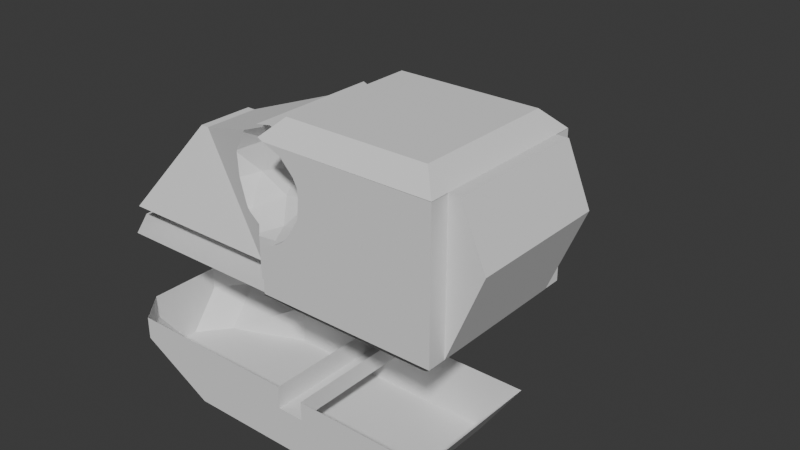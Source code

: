 # Source: CatDeity.blend  (saved by Blender 5.0.119; exported with 4.5.12 LTS)
import bpy
from mathutils import Matrix  # noqa: F401  (used for matrix-valued properties, if any)

bpy.ops.wm.read_factory_settings(use_empty=True)
scene = bpy.context.scene
scene.name = 'Scene'

# ---- collections
col_collection = bpy.data.collections.new('Collection'); scene.collection.children.link(col_collection)

# ---- world
world_world = bpy.data.worlds.new('World'); scene.world = world_world
world_world.use_nodes = True; world_world.node_tree.nodes.clear()
_N = world_world.node_tree.nodes; _L = world_world.node_tree.links
n0 = _N.new('ShaderNodeOutputWorld'); n0.name = 'World Output'; n0.location = (200, 100)
n1 = _N.new('ShaderNodeBackground'); n1.name = 'Background'; n1.location = (-200, 100)
n1.inputs[0].default_value = (0.05088, 0.05088, 0.05088, 1.0)
_L.new(n1.outputs[0], n0.inputs[0])
n0.is_active_output = True
world_world.color = (0.05088, 0.05088, 0.05088)
world_world.sun_shadow_jitter_overblur = 0.0

# ---- meshes
me_cube_002 = bpy.data.meshes.new('Cube.002')
me_cube_002.from_pydata([(-3.265, -0.6867, -0.6947), (-2.441, -0.6867, -0.6947), (-1.247, -0.8, -0.808), (-1.36, -0.6867, -0.6947), (-1.288, -0.7587, -0.3335), (-1.247, -0.8, -0.3377), (-1.36, -0.6867, -0.2945), (-1.133, -0.5785, -0.2814), (-1.542, -0.6259, -0.245), (-1.588, -0.6108, -0.2224), (-1.623, -0.5992, -0.1792), (-1.571, -0.5785, -0.2219), (-1.292, -0.3673, -0.07843), (-2.536, -0.3264, 0.3264), (-2.441, -0.3264, 0.3264), (-1.743, -0.559, 0.054), (-1.769, -0.5505, 0.3086), (-1.763, -0.5524, 0.3345), (-1.596, -0.6081, 0.5851), (-1.55, -0.6234, 0.6234), (-1.36, -0.5708, 0.6867), (-1.306, -0.6001, 0.7411), (-1.247, -0.7489, 0.8), (-1.13, -0.6907, 0.8), (-1.267, -0.6611, 0.7803), (-1.227, -0.5785, 0.7675), (-1.6, -0.3924, 0.1022), (-1.18, -0.2774, 0.2431), (-1.468, -0.3924, 0.4801), (-3.265, 0.6867, -0.6947), (-2.441, 0.6867, -0.6947), (-1.286, 0.3544, -0.07843), (-1.36, 0.6867, -0.6947), (-1.247, 0.8, -0.808), (-1.493, 0.6867, -0.2809), (-1.127, 0.5655, -0.2814), (-1.36, 0.6867, -0.2989), (-1.565, 0.5655, -0.2219), (-1.63, 0.6867, -0.2238), (-1.291, 0.756, -0.3365), (-1.247, 0.8, -0.3409), (-2.536, 0.3264, 0.3264), (-2.441, 0.3264, 0.3264), (-1.594, 0.3795, 0.1022), (-1.174, 0.2645, 0.2431), (-1.462, 0.3795, 0.4801), (-1.849, 0.6867, 0.007136), (-1.853, 0.6805, 0.01513), (-1.853, 0.6867, 0.01513), (-1.854, 0.6867, 0.02585), (-1.85, 0.6867, 0.06049), (-1.776, 0.55, 0.3249), (-1.798, 0.6158, 0.3279), (-1.717, 0.607, 0.4566), (-1.6, 0.6116, 0.5931), (-1.565, 0.6186, 0.6186), (-1.36, 0.562, 0.6867), (-1.309, 0.5896, 0.738), (-1.221, 0.5655, 0.7675), (-1.265, 0.6577, 0.7817), (-1.124, 0.6778, 0.8), (-1.247, 0.739, 0.8), (-1.0, -1.0, -0.808), (-1.0, -1.0, -0.7975), (-1.0, -0.8, -0.808), (-1.0, -0.8, -0.7975), (-0.7975, -0.7975, -1.0), (-1.0, -1.0, -0.289), (-1.0, -0.9037, -0.324), (-1.0, -0.8795, -0.3289), (-0.9884, -0.8795, -0.3277), (-1.0, -0.8553, -0.324), (-1.027, -0.8, -0.3155), (-1.0, -0.8, -0.3039), (-0.8102, -1.0, -0.2065), (-0.7133, -1.0, -0.1405), (-0.6283, -1.0, -0.03927), (-0.7133, -0.6934, -0.1405), (1.0, -1.0, -0.8), (1.0, -1.0, -0.7975), (0.7975, -0.7975, -1.0), (1.0, -0.7867, -0.8), (1.0, -0.7867, -0.7975), (-0.5122, -1.0, 0.1523), (-0.4908, -1.0, 0.3568), (-0.501, -1.0, 0.471), (-0.5777, -0.563, 0.1612), (-0.501, -0.6934, 0.471), (-0.4719, -0.8795, 0.1469), (-0.5454, -1.0, 0.5562), (-0.6921, -1.0, 0.7109), (-0.6271, -0.8795, 0.7127), (-0.9827, -0.9827, 0.8147), (-0.8963, -1.0, 0.796), (-0.9071, -1.0, 0.7974), (-0.954, -0.9025, 0.8434), (-0.9501, -0.8795, 0.8473), (-0.954, -0.8565, 0.8434), (-0.7974, -0.7974, 1.0), (-0.7894, -0.5785, 0.7081), (-1.0, -0.7343, 0.8), (-1.0, -0.7279, 0.7974), (-0.8916, -0.3924, 0.005998), (-0.7603, -0.3924, 0.3839), (-1.068, -0.3673, 0.5646), (1.399, -0.7867, 0.161), (1.0, -1.0, 0.7974), (1.0, -1.0, 0.8), (1.0, -0.7867, 0.7974), (1.0, -0.7867, 0.8), (0.7974, -0.7974, 1.0), (1.133, -0.7867, 0.8), (-1.0, 0.8, -0.808), (-1.0, 0.8, -0.7975), (-1.0, 1.0, -0.808), (-1.0, 1.0, -0.7975), (-0.7975, 0.7975, -1.0), (-0.7073, 0.6805, -0.1405), (-1.014, 0.8, -0.3175), (-1.0, 0.8, -0.3112), (-1.0, 0.8298, -0.322), (-1.0, 0.8666, -0.3295), (-0.9823, 0.8666, -0.3277), (-1.0, 0.9034, -0.322), (-1.0, 1.0, -0.287), (-0.7851, 1.0, -0.1934), (-0.7073, 1.0, -0.1405), (-0.639, 1.0, -0.05925), (0.7975, 0.7975, -1.0), (1.0, 0.8, -0.8), (1.0, 0.8, -0.7975), (1.0, 1.0, -0.8), (1.0, 1.0, -0.7975), (-0.8855, 0.3795, 0.005998), (-0.7543, 0.3795, 0.3839), (-1.062, 0.3544, 0.5646), (-0.5716, 0.55, 0.1612), (-0.4949, 0.6805, 0.471), (-0.5105, 1.0, 0.1529), (-0.4867, 1.0, 0.3794), (-0.4949, 1.0, 0.471), (-0.4659, 0.8666, 0.1469), (-0.7833, 0.5655, 0.7081), (-1.0, 0.713, 0.7974), (-1.0, 0.7193, 0.8), (-0.6211, 0.8666, 0.7127), (-0.5306, 1.0, 0.5394), (-0.693, 1.0, 0.7107), (-0.9513, 0.8492, 0.8461), (-0.9483, 0.8666, 0.8491), (-0.9888, 0.9888, 0.8086), (-0.9513, 0.884, 0.8461), (-0.9397, 1.0, 0.7974), (-0.8826, 1.0, 0.7897), (-0.7974, 0.7974, 1.0), (1.399, 0.8, 0.161), (1.0, 0.8, 0.7974), (1.0, 0.8, 0.8), (0.7974, 0.7974, 1.0), (1.0, 1.0, 0.7974), (1.0, 1.0, 0.8), (1.133, 0.8, 0.8), (-2.325, 0.7975, -0.9545), (-2.325, -0.7975, -0.9545), (-1.111, 0.7975, -0.9545), (-1.111, -0.7975, -0.9545), (-3.196, 0.7975, -0.9545), (-3.196, -0.7975, -0.9545), (-3.491, 0.4372, -0.9545), (-3.491, -0.4372, -0.9545)], [], [(62, 67, 68, 69, 71, 73, 64), (161, 155, 129, 157), (157, 129, 131, 160), (93, 90, 89, 85, 84, 83, 76, 75, 74, 67, 62, 78, 107, 94), (107, 78, 81, 109), (114, 124, 125, 126, 127, 138, 139, 140, 146, 147, 153, 152, 160, 131), (114, 112, 119, 120, 121, 123, 124), (149, 148, 143, 101, 97, 96, 95, 92, 98, 154, 150, 151), (150, 154, 158, 159, 152), (106, 108, 156, 159, 158, 110), (92, 94, 106, 110, 98), (94, 107, 106), (154, 98, 110, 158), (159, 160, 152), (106, 107, 109, 108), (156, 157, 160, 159), (144, 100, 101, 143), (108, 109, 157, 156), (128, 116, 115, 132), (63, 65, 113, 115, 116, 66), (79, 63, 66, 80), (79, 80, 128, 132, 130, 82), (63, 62, 64, 65), (62, 63, 79, 78), (113, 112, 114, 115), (115, 114, 131, 132), (78, 79, 82, 81), (129, 130, 132, 131), (65, 64, 112, 113), (81, 82, 130, 129), (2, 5, 4, 6, 3), (32, 36, 39, 40, 33), (33, 2, 3, 32), (20, 21, 24, 22, 61, 59, 57, 56), (5, 2, 64, 73, 72), (32, 3, 1, 30), (22, 23, 100, 144, 60, 61), (2, 33, 112, 64), (112, 33, 40, 118, 119), (30, 1, 0, 29), (42, 14, 19, 20, 56, 55), (32, 30, 42, 55, 54, 53, 52, 50, 49, 48, 46, 38, 34, 36), (14, 1, 3, 6, 8, 9, 10, 15, 16, 17, 18, 19), (0, 13, 41, 29), (13, 0, 1, 14), (41, 13, 14, 42), (29, 41, 42, 30), (111, 105, 155, 161), (157, 109, 111, 161), (109, 81, 105, 111), (155, 105, 81, 129), (68, 67, 74, 70), (76, 83, 88), (68, 70, 69), (4, 5, 72, 7), (69, 70, 71), (7, 72, 73, 71, 70, 77), (83, 84, 88), (11, 12, 26), (86, 103, 102), (12, 27, 26), (86, 87, 103), (25, 28, 104), (91, 96, 97, 99), (23, 22, 24, 25), (23, 25, 99, 97, 101, 100), (25, 104, 99), (21, 25, 24), (21, 20, 19, 18, 28, 25), (17, 28, 18), (95, 93, 94, 92), (90, 93, 95, 96, 91), (87, 91, 99), (87, 99, 103), (99, 104, 103), (27, 104, 28), (26, 27, 28), (17, 16, 26, 28), (89, 90, 91), (27, 103, 104), (27, 102, 103), (12, 102, 27), (15, 26, 16), (15, 10, 11, 26), (9, 11, 10), (85, 89, 91, 87), (84, 85, 87, 88), (86, 88, 87), (77, 86, 102), (7, 77, 102), (7, 102, 12), (7, 12, 11), (6, 4, 7, 11, 8), (8, 11, 9), (77, 88, 86), (77, 75, 76, 88), (77, 70, 74, 75), (35, 117, 122, 120, 119, 118), (136, 141, 117), (35, 118, 40, 39), (122, 121, 120), (122, 123, 121), (124, 123, 122, 125), (136, 137, 141), (31, 44, 133), (38, 46, 47, 37), (136, 134, 137), (43, 44, 31), (47, 46, 48), (58, 142, 135), (54, 45, 51, 53), (145, 149, 151, 153, 147), (151, 150, 152, 153), (51, 52, 53), (58, 57, 59), (45, 54, 55, 56, 57, 58), (45, 58, 135), (58, 59, 61, 60), (142, 58, 60, 144, 143, 148), (148, 149, 145, 142), (145, 147, 146), (47, 48, 49), (47, 49, 50, 52, 51), (43, 51, 45), (43, 45, 44), (45, 135, 44), (135, 142, 134), (134, 142, 137), (137, 142, 145), (43, 47, 51), (43, 37, 47), (43, 31, 37), (44, 135, 134), (44, 134, 133), (133, 134, 136), (140, 137, 145, 146), (137, 140, 139, 141), (141, 139, 138), (37, 34, 38), (34, 37, 35, 39, 36), (37, 31, 35), (141, 138, 127), (117, 141, 127, 126), (125, 122, 117, 126), (31, 133, 35), (133, 117, 35), (133, 136, 117), (165, 164, 162, 163), (163, 162, 166, 167), (167, 166, 168, 169)])
_uv = me_cube_002.uv_layers.new(name='UVMap')
_uv.uv.foreach_set('vector', [0.399, 0.0, 0.4639, 0.0, 0.4595, 0.01204, 0.4589, 0.01506, 0.4595, 0.01809, 0.462, 0.025, 0.399, 0.025, 0.6, 0.525, 0.4, 0.525, 0.4, 0.525, 0.6, 0.525, 0.6, 0.525, 0.4, 0.525, 0.4, 0.5, 0.6, 0.5, 0.5995, 0.987, 0.5889, 0.9615, 0.5695, 0.9432, 0.5589, 0.9376, 0.5446, 0.9363, 0.519, 0.939, 0.4951, 0.9535, 0.4824, 0.9642, 0.4742, 0.9763, 0.4639, 1.0, 0.399, 1.0, 0.4, 0.75, 0.6, 0.75, 0.5997, 0.9884, 0.6, 0.75, 0.4, 0.75, 0.4, 0.7233, 0.6, 0.7233, 0.399, 0.25, 0.4641, 0.25, 0.4758, 0.2769, 0.4824, 0.2866, 0.4926, 0.2951, 0.5191, 0.3112, 0.5474, 0.3142, 0.5589, 0.3131, 0.5674, 0.3087, 0.5888, 0.2884, 0.5987, 0.2647, 0.5997, 0.2575, 0.6, 0.5, 0.4, 0.5, 0.399, 0.25, 0.399, 0.225, 0.4611, 0.225, 0.4597, 0.2287, 0.4588, 0.2333, 0.4597, 0.2379, 0.4641, 0.25, 0.8685, 0.5167, 0.8689, 0.5189, 0.875, 0.5359, 0.875, 0.716, 0.8693, 0.7321, 0.8688, 0.7349, 0.8693, 0.7378, 0.8728, 0.7478, 0.8497, 0.7247, 0.8497, 0.5253, 0.8736, 0.5014, 0.8689, 0.5145, 0.8736, 0.5014, 0.8497, 0.5253, 0.6503, 0.5253, 0.606, 0.5, 0.8669, 0.5, 0.606, 0.75, 0.5997, 0.7233, 0.5997, 0.525, 0.606, 0.5, 0.6503, 0.5253, 0.6503, 0.7247, 0.8728, 0.7478, 0.8625, 0.75, 0.606, 0.75, 0.6503, 0.7247, 0.8497, 0.7247, 0.6, 0.9884, 0.6, 0.75, 0.606, 0.75, 0.8497, 0.5253, 0.8497, 0.7247, 0.6503, 0.7247, 0.6503, 0.5253, 0.606, 0.5, 0.6, 0.5, 0.5999, 0.2575, 0.606, 0.75, 0.6, 0.75, 0.6, 0.7233, 0.5997, 0.7233, 0.5997, 0.525, 0.6, 0.525, 0.6, 0.5, 0.606, 0.5, 0.6, 0.2149, 0.6, 0.03322, 0.5997, 0.03401, 0.5997, 0.2141, 0.5997, 0.7233, 0.6, 0.7233, 0.6, 0.525, 0.5997, 0.525, 0.3497, 0.5253, 0.1503, 0.5253, 0.125, 0.5, 0.394, 0.5, 0.125, 0.75, 0.125, 0.725, 0.125, 0.525, 0.125, 0.5, 0.1503, 0.5253, 0.1503, 0.7247, 0.394, 0.75, 0.125, 0.75, 0.1503, 0.7247, 0.3497, 0.7247, 0.394, 0.75, 0.3497, 0.7247, 0.3497, 0.5253, 0.394, 0.5, 0.4003, 0.525, 0.4003, 0.7233, 0.4003, 0.0, 0.399, 0.0, 0.399, 0.025, 0.4003, 0.025, 0.399, 1.0, 0.4003, 1.0, 0.394, 0.75, 0.4, 0.75, 0.4003, 0.225, 0.399, 0.225, 0.399, 0.25, 0.4003, 0.25, 0.4003, 0.25, 0.399, 0.25, 0.4, 0.5, 0.394, 0.5, 0.4, 0.75, 0.394, 0.75, 0.4003, 0.7233, 0.4, 0.7233, 0.4, 0.525, 0.4003, 0.525, 0.394, 0.5, 0.4, 0.5, 0.4003, 0.025, 0.399, 0.025, 0.399, 0.225, 0.4003, 0.225, 0.4, 0.7233, 0.4003, 0.7233, 0.4003, 0.525, 0.4, 0.525, 0.399, 0.025, 0.4578, 0.025, 0.4583, 0.03016, 0.4632, 0.03917, 0.4132, 0.03917, 0.4132, 0.2108, 0.4626, 0.2108, 0.4579, 0.2195, 0.4574, 0.225, 0.399, 0.225, 0.399, 0.225, 0.399, 0.025, 0.4132, 0.03917, 0.4132, 0.2108, 0.5858, 0.05365, 0.5926, 0.04999, 0.5975, 0.04236, 0.6, 0.03139, 0.6, 0.2174, 0.5977, 0.2072, 0.5922, 0.1987, 0.5858, 0.1953, 0.4578, 0.025, 0.399, 0.025, 0.399, 0.025, 0.462, 0.025, 0.4606, 0.025, 0.4132, 0.2108, 0.4132, 0.03917, 0.4132, 0.03917, 0.4132, 0.2108, 0.6, 0.03139, 0.6, 0.03866, 0.6, 0.03322, 0.6, 0.2149, 0.6, 0.2097, 0.6, 0.2174, 0.399, 0.025, 0.399, 0.225, 0.399, 0.225, 0.399, 0.025, 0.399, 0.225, 0.399, 0.225, 0.4574, 0.225, 0.4603, 0.225, 0.4611, 0.225, 0.4132, 0.2108, 0.4132, 0.03917, 0.4132, 0.03917, 0.4132, 0.2108, 0.5858, 0.2108, 0.5858, 0.03917, 0.5858, 0.03917, 0.5858, 0.05365, 0.5858, 0.1953, 0.5858, 0.2108, 0.4132, 0.2108, 0.4132, 0.2108, 0.5858, 0.2108, 0.5858, 0.2108, 0.5839, 0.2108, 0.5699, 0.2108, 0.5551, 0.2108, 0.5183, 0.2108, 0.5136, 0.2108, 0.5122, 0.2108, 0.511, 0.2108, 0.4761, 0.2108, 0.4668, 0.2108, 0.4626, 0.2108, 0.5858, 0.03917, 0.4132, 0.03917, 0.4132, 0.03917, 0.4632, 0.03917, 0.4734, 0.03917, 0.4773, 0.03917, 0.4838, 0.03917, 0.5181, 0.03917, 0.5532, 0.03917, 0.5565, 0.03917, 0.5828, 0.03917, 0.5858, 0.03917, 0.4132, 0.03917, 0.5858, 0.03917, 0.5858, 0.2108, 0.4132, 0.2108, 0.5858, 0.03917, 0.4132, 0.03917, 0.4132, 0.03917, 0.5858, 0.03917, 0.5858, 0.2108, 0.5858, 0.03917, 0.5858, 0.03917, 0.5858, 0.2108, 0.4132, 0.2108, 0.5858, 0.2108, 0.5858, 0.2108, 0.4132, 0.2108, 0.6, 0.7233, 0.4, 0.7233, 0.4, 0.525, 0.6, 0.525, 0.6, 0.525, 0.6, 0.7233, 0.6, 0.7233, 0.6, 0.525, 0.6, 0.7233, 0.4, 0.7233, 0.4, 0.7233, 0.6, 0.7233, 0.4, 0.525, 0.4, 0.7233, 0.4, 0.7233, 0.4, 0.525, 0.1782, 0.006324, 0.173, 0.03533, 0.2113, 0.05099, 0.1818, 0.0, 0.3342, 0.1065, 0.329, 0.1575, 0.3636, 0.1575, 0.9127, 0.006324, 0.9091, 0.0, 0.9078, 0.002264, 0.7362, 0.07873, 0.7401, 0.06374, 0.7153, 0.02079, 0.6818, 0.07873, 0.7286, 0.002264, 0.7273, 0.0, 0.7236, 0.006324, 0.5909, 0.07873, 0.5575, 0.02079, 0.5521, 0.02298, 0.5491, 0.006324, 0.5455, 0.0, 0.5, 0.07873, 0.329, 0.1575, 0.3342, 0.2085, 0.3636, 0.1575, 0.7273, 0.1575, 0.6364, 0.1575, 0.6818, 0.2362, 0.4545, 0.1575, 0.5, 0.2362, 0.5455, 0.1575, 0.6364, 0.1575, 0.5909, 0.2362, 0.6818, 0.2362, 0.4545, 0.1575, 0.4091, 0.2362, 0.5, 0.2362, 0.5909, 0.3937, 0.6364, 0.3149, 0.5455, 0.3149, 0.3636, 0.3149, 0.4068, 0.3896, 0.4126, 0.3876, 0.4545, 0.3149, 0.4661, 0.3937, 0.4673, 0.4262, 0.4875, 0.4153, 0.5, 0.3937, 0.4661, 0.3937, 0.5, 0.3937, 0.4545, 0.3149, 0.4126, 0.3876, 0.4447, 0.376, 0.4433, 0.377, 0.5, 0.3937, 0.5455, 0.3149, 0.4545, 0.3149, 0.608, 0.3937, 0.5909, 0.3937, 0.6034, 0.4153, 0.608, 0.3937, 0.6186, 0.3799, 0.6597, 0.38, 0.6689, 0.3713, 0.6364, 0.3149, 0.5909, 0.3937, 0.7217, 0.3149, 0.6364, 0.3149, 0.6689, 0.3713, 0.3147, 0.3876, 0.3, 0.3621, 0.2989, 0.3641, 0.2947, 0.3804, 0.3272, 0.3149, 0.3, 0.3621, 0.3147, 0.3876, 0.3205, 0.3896, 0.3636, 0.3149, 0.4091, 0.2362, 0.3636, 0.3149, 0.4545, 0.3149, 0.4091, 0.2362, 0.4545, 0.3149, 0.5, 0.2362, 0.4545, 0.3149, 0.5455, 0.3149, 0.5, 0.2362, 0.5909, 0.2362, 0.5455, 0.3149, 0.6364, 0.3149, 0.6818, 0.2362, 0.5909, 0.2362, 0.6364, 0.3149, 0.7217, 0.3149, 0.7239, 0.3091, 0.6818, 0.2362, 0.6364, 0.3149, 0.3342, 0.2639, 0.3272, 0.3149, 0.3636, 0.3149, 0.5909, 0.2362, 0.5, 0.2362, 0.5455, 0.3149, 0.5909, 0.2362, 0.5455, 0.1575, 0.5, 0.2362, 0.6364, 0.1575, 0.5455, 0.1575, 0.5909, 0.2362, 0.7321, 0.2362, 0.6818, 0.2362, 0.7239, 0.3091, 0.7321, 0.2362, 0.7355, 0.1717, 0.7273, 0.1575, 0.6818, 0.2362, 0.737, 0.1575, 0.7273, 0.1575, 0.7355, 0.1717, 0.3342, 0.2362, 0.3342, 0.2639, 0.3636, 0.3149, 0.4091, 0.2362, 0.3342, 0.2085, 0.3342, 0.2362, 0.4091, 0.2362, 0.3636, 0.1575, 0.4545, 0.1575, 0.3636, 0.1575, 0.4091, 0.2362, 0.5, 0.07873, 0.4545, 0.1575, 0.5455, 0.1575, 0.5909, 0.07873, 0.5, 0.07873, 0.5455, 0.1575, 0.5909, 0.07873, 0.5455, 0.1575, 0.6364, 0.1575, 0.6818, 0.07873, 0.6364, 0.1575, 0.7273, 0.1575, 0.7284, 0.1029, 0.7362, 0.07873, 0.6818, 0.07873, 0.7273, 0.1575, 0.7344, 0.145, 0.7344, 0.145, 0.7273, 0.1575, 0.737, 0.1575, 0.4091, 0.07873, 0.3636, 0.1575, 0.4545, 0.1575, 0.4091, 0.07873, 0.3342, 0.07873, 0.3342, 0.1065, 0.3636, 0.1575, 0.4091, 0.07873, 0.3636, 0.0, 0.3342, 0.05099, 0.3342, 0.07873, 0.1364, 0.07873, 0.2273, 0.07873, 0.1818, 0.0, 0.1763, 0.009624, 0.1747, 0.01859, 0.1718, 0.01741, 0.2727, 0.1575, 0.3636, 0.1575, 0.3182, 0.07873, 0.9545, 0.07873, 0.9191, 0.01741, 0.893, 0.06275, 0.897, 0.07873, 0.9091, 0.0, 0.9071, 0.003445, 0.9146, 0.009624, 0.7273, 0.0, 0.7217, 0.009624, 0.7293, 0.003445, 0.5562, 0.03873, 0.551, 0.009624, 0.5455, 0.0, 0.5129, 0.05647, 0.2727, 0.1575, 0.3182, 0.2362, 0.3636, 0.1575, 0.09091, 0.1575, 0.1364, 0.2362, 0.1818, 0.1575, 0.8725, 0.1575, 0.8621, 0.2336, 0.8636, 0.2362, 0.9091, 0.1575, 0.2727, 0.1575, 0.2273, 0.2362, 0.3182, 0.2362, 0.04546, 0.2362, 0.1364, 0.2362, 0.09091, 0.1575, 0.8636, 0.2362, 0.8621, 0.2336, 0.8621, 0.2362, 0.2273, 0.3937, 0.2727, 0.3149, 0.1818, 0.3149, 0.05585, 0.3756, 0.09091, 0.3149, 0.0, 0.3149, 0.01984, 0.3493, 0.3636, 0.3149, 0.4073, 0.3906, 0.4117, 0.3891, 0.4292, 0.3588, 0.4039, 0.3149, 0.4117, 0.3891, 0.4379, 0.3796, 0.4352, 0.369, 0.4292, 0.3588, 0.9091, 0.3149, 0.8902, 0.3149, 0.8893, 0.3493, 0.1364, 0.3937, 0.1173, 0.3937, 0.1224, 0.4178, 0.09091, 0.3149, 0.05585, 0.3756, 0.06305, 0.3808, 0.1073, 0.3806, 0.1173, 0.3937, 0.1364, 0.3937, 0.09091, 0.3149, 0.1364, 0.3937, 0.1818, 0.3149, 0.2273, 0.3937, 0.2412, 0.4178, 0.2599, 0.4278, 0.2612, 0.3937, 0.2727, 0.3149, 0.2273, 0.3937, 0.2612, 0.3937, 0.2829, 0.3777, 0.2816, 0.3768, 0.3156, 0.3891, 0.3156, 0.3891, 0.32, 0.3906, 0.3636, 0.3149, 0.2727, 0.3149, 0.3636, 0.3149, 0.4039, 0.3149, 0.3962, 0.2585, 0.8636, 0.2362, 0.8621, 0.2362, 0.8621, 0.2388, 0.8636, 0.2362, 0.8621, 0.2388, 0.863, 0.2474, 0.8902, 0.3149, 0.9091, 0.3149, 0.04546, 0.2362, 0.0, 0.3149, 0.09091, 0.3149, 0.04546, 0.2362, 0.09091, 0.3149, 0.1364, 0.2362, 0.09091, 0.3149, 0.1818, 0.3149, 0.1364, 0.2362, 0.1818, 0.3149, 0.2727, 0.3149, 0.2273, 0.2362, 0.2273, 0.2362, 0.2727, 0.3149, 0.3182, 0.2362, 0.3182, 0.2362, 0.2727, 0.3149, 0.3636, 0.3149, 0.9545, 0.2362, 0.8636, 0.2362, 0.9091, 0.3149, 0.9545, 0.2362, 0.9091, 0.1575, 0.8636, 0.2362, 0.9545, 0.2362, 1.0, 0.1575, 0.9091, 0.1575, 0.1364, 0.2362, 0.1818, 0.3149, 0.2273, 0.2362, 0.1364, 0.2362, 0.2273, 0.2362, 0.1818, 0.1575, 0.1818, 0.1575, 0.2273, 0.2362, 0.2727, 0.1575, 0.3962, 0.2362, 0.3182, 0.2362, 0.3636, 0.3149, 0.3962, 0.2585, 0.3182, 0.2362, 0.3962, 0.2362, 0.3962, 0.2139, 0.3636, 0.1575, 0.3636, 0.1575, 0.3962, 0.2139, 0.402, 0.1575, 0.9091, 0.1575, 0.8908, 0.1258, 0.8725, 0.1575, 0.8908, 0.1258, 0.9091, 0.1575, 0.9545, 0.07873, 0.897, 0.07873, 0.9046, 0.1019, 0.9091, 0.1575, 1.0, 0.1575, 0.9545, 0.07873, 0.3636, 0.1575, 0.402, 0.1575, 0.3962, 0.101, 0.3182, 0.07873, 0.3636, 0.1575, 0.3962, 0.101, 0.3962, 0.07873, 0.3962, 0.05647, 0.3636, 0.0, 0.3182, 0.07873, 0.3962, 0.07873, 0.09091, 0.1575, 0.1818, 0.1575, 0.1364, 0.07873, 0.1818, 0.1575, 0.2273, 0.07873, 0.1364, 0.07873, 0.1818, 0.1575, 0.2727, 0.1575, 0.2273, 0.07873, 0.1503, 0.7247, 0.1503, 0.5253, 0.1503, 0.5253, 0.1503, 0.7247, 0.1503, 0.7247, 0.1503, 0.5253, 0.1503, 0.5253, 0.1503, 0.7247, 0.1503, 0.7247, 0.1503, 0.5253, 0.1503, 0.5253, 0.1503, 0.7247])
me_cube_002.materials.append(None)
me_cube_002.update()
me_icosphere = bpy.data.meshes.new('Icosphere')
me_icosphere.from_pydata([(9.524e-10, -3.333e-09, -1.671), (1.209, -0.8785, -0.7473), (-0.4619, -1.422, -0.7473), (-1.495, -3.333e-09, -0.7473), (-0.4619, 1.422, -0.7473), (1.209, 0.8785, -0.7473), (0.4619, -1.422, 0.7473), (-1.209, -0.8785, 0.7473), (-1.209, 0.8785, 0.7473), (0.4619, 1.422, 0.7473), (1.495, -3.333e-09, 0.7473), (9.524e-10, -3.333e-09, 1.671), (-0.2715, -0.8355, -1.422), (0.7107, -0.5164, -1.422), (0.4393, -1.352, -0.8785), (1.422, -3.333e-09, -0.8785), (0.7107, 0.5164, -1.422), (-0.8785, -3.333e-09, -1.422), (-1.15, -0.8355, -0.8785), (-0.2715, 0.8355, -1.422), (-1.15, 0.8355, -0.8785), (0.4393, 1.352, -0.8785), (1.589, -0.5164, 1.28e-06), (1.589, 0.5164, 1.28e-06), (9.524e-10, -1.671, 1.28e-06), (0.9822, -1.352, 1.28e-06), (-1.589, -0.5164, 1.28e-06), (-0.9822, -1.352, 1.28e-06), (-0.9822, 1.352, 1.28e-06), (-1.589, 0.5164, 1.28e-06), (0.9822, 1.352, 1.28e-06), (9.524e-10, 1.671, 1.28e-06), (1.15, -0.8355, 0.8785), (-0.4393, -1.352, 0.8786), (-1.422, -3.333e-09, 0.8785), (-0.4393, 1.352, 0.8786), (1.15, 0.8355, 0.8785), (0.2715, -0.8355, 1.422), (0.8785, -3.333e-09, 1.422), (-0.7107, -0.5164, 1.422), (-0.7107, 0.5164, 1.422), (0.2715, 0.8355, 1.422)], [], [(0, 13, 12), (1, 13, 15), (0, 12, 17), (0, 17, 19), (0, 19, 16), (1, 15, 22), (2, 14, 24), (3, 18, 26), (4, 20, 28), (5, 21, 30), (1, 22, 25), (2, 24, 27), (3, 26, 29), (4, 28, 31), (5, 30, 23), (6, 32, 37), (7, 33, 39), (8, 34, 40), (9, 35, 41), (10, 36, 38), (38, 41, 11), (38, 36, 41), (36, 9, 41), (41, 40, 11), (41, 35, 40), (35, 8, 40), (40, 39, 11), (40, 34, 39), (34, 7, 39), (39, 37, 11), (39, 33, 37), (33, 6, 37), (37, 38, 11), (37, 32, 38), (32, 10, 38), (23, 36, 10), (23, 30, 36), (30, 9, 36), (31, 35, 9), (31, 28, 35), (28, 8, 35), (29, 34, 8), (29, 26, 34), (26, 7, 34), (27, 33, 7), (27, 24, 33), (24, 6, 33), (25, 32, 6), (25, 22, 32), (22, 10, 32), (30, 31, 9), (30, 21, 31), (21, 4, 31), (28, 29, 8), (28, 20, 29), (20, 3, 29), (26, 27, 7), (26, 18, 27), (18, 2, 27), (24, 25, 6), (24, 14, 25), (14, 1, 25), (22, 23, 10), (22, 15, 23), (15, 5, 23), (16, 21, 5), (16, 19, 21), (19, 4, 21), (19, 20, 4), (19, 17, 20), (17, 3, 20), (17, 18, 3), (17, 12, 18), (12, 2, 18), (15, 16, 5), (15, 13, 16), (13, 0, 16), (12, 14, 2), (12, 13, 14), (13, 1, 14)])
_uv = me_icosphere.uv_layers.new(name='UVMap')
_uv.uv.foreach_set('vector', [0.1818, 0.0, 0.2273, 0.07873, 0.1364, 0.07873, 0.2727, 0.1575, 0.3182, 0.07873, 0.3636, 0.1575, 0.9091, 0.0, 0.9545, 0.07873, 0.8636, 0.07873, 0.7273, 0.0, 0.7727, 0.07873, 0.6818, 0.07873, 0.5455, 0.0, 0.5909, 0.07873, 0.5, 0.07873, 0.2727, 0.1575, 0.3636, 0.1575, 0.3182, 0.2362, 0.09091, 0.1575, 0.1818, 0.1575, 0.1364, 0.2362, 0.8182, 0.1575, 0.9091, 0.1575, 0.8636, 0.2362, 0.6364, 0.1575, 0.7273, 0.1575, 0.6818, 0.2362, 0.4545, 0.1575, 0.5455, 0.1575, 0.5, 0.2362, 0.2727, 0.1575, 0.3182, 0.2362, 0.2273, 0.2362, 0.09091, 0.1575, 0.1364, 0.2362, 0.04546, 0.2362, 0.8182, 0.1575, 0.8636, 0.2362, 0.7727, 0.2362, 0.6364, 0.1575, 0.6818, 0.2362, 0.5909, 0.2362, 0.4545, 0.1575, 0.5, 0.2362, 0.4091, 0.2362, 0.1818, 0.3149, 0.2727, 0.3149, 0.2273, 0.3937, 0.0, 0.3149, 0.09091, 0.3149, 0.04546, 0.3937, 0.7273, 0.3149, 0.8182, 0.3149, 0.7727, 0.3937, 0.5455, 0.3149, 0.6364, 0.3149, 0.5909, 0.3937, 0.3636, 0.3149, 0.4545, 0.3149, 0.4091, 0.3937, 0.4091, 0.3937, 0.5, 0.3937, 0.4545, 0.4724, 0.4091, 0.3937, 0.4545, 0.3149, 0.5, 0.3937, 0.4545, 0.3149, 0.5455, 0.3149, 0.5, 0.3937, 0.5909, 0.3937, 0.6818, 0.3937, 0.6364, 0.4724, 0.5909, 0.3937, 0.6364, 0.3149, 0.6818, 0.3937, 0.6364, 0.3149, 0.7273, 0.3149, 0.6818, 0.3937, 0.7727, 0.3937, 0.8636, 0.3937, 0.8182, 0.4724, 0.7727, 0.3937, 0.8182, 0.3149, 0.8636, 0.3937, 0.8182, 0.3149, 0.9091, 0.3149, 0.8636, 0.3937, 0.04546, 0.3937, 0.1364, 0.3937, 0.09091, 0.4724, 0.04546, 0.3937, 0.09091, 0.3149, 0.1364, 0.3937, 0.09091, 0.3149, 0.1818, 0.3149, 0.1364, 0.3937, 0.2273, 0.3937, 0.3182, 0.3937, 0.2727, 0.4724, 0.2273, 0.3937, 0.2727, 0.3149, 0.3182, 0.3937, 0.2727, 0.3149, 0.3636, 0.3149, 0.3182, 0.3937, 0.4091, 0.2362, 0.4545, 0.3149, 0.3636, 0.3149, 0.4091, 0.2362, 0.5, 0.2362, 0.4545, 0.3149, 0.5, 0.2362, 0.5455, 0.3149, 0.4545, 0.3149, 0.5909, 0.2362, 0.6364, 0.3149, 0.5455, 0.3149, 0.5909, 0.2362, 0.6818, 0.2362, 0.6364, 0.3149, 0.6818, 0.2362, 0.7273, 0.3149, 0.6364, 0.3149, 0.7727, 0.2362, 0.8182, 0.3149, 0.7273, 0.3149, 0.7727, 0.2362, 0.8636, 0.2362, 0.8182, 0.3149, 0.8636, 0.2362, 0.9091, 0.3149, 0.8182, 0.3149, 0.04546, 0.2362, 0.09091, 0.3149, 0.0, 0.3149, 0.04546, 0.2362, 0.1364, 0.2362, 0.09091, 0.3149, 0.1364, 0.2362, 0.1818, 0.3149, 0.09091, 0.3149, 0.2273, 0.2362, 0.2727, 0.3149, 0.1818, 0.3149, 0.2273, 0.2362, 0.3182, 0.2362, 0.2727, 0.3149, 0.3182, 0.2362, 0.3636, 0.3149, 0.2727, 0.3149, 0.5, 0.2362, 0.5909, 0.2362, 0.5455, 0.3149, 0.5, 0.2362, 0.5455, 0.1575, 0.5909, 0.2362, 0.5455, 0.1575, 0.6364, 0.1575, 0.5909, 0.2362, 0.6818, 0.2362, 0.7727, 0.2362, 0.7273, 0.3149, 0.6818, 0.2362, 0.7273, 0.1575, 0.7727, 0.2362, 0.7273, 0.1575, 0.8182, 0.1575, 0.7727, 0.2362, 0.8636, 0.2362, 0.9545, 0.2362, 0.9091, 0.3149, 0.8636, 0.2362, 0.9091, 0.1575, 0.9545, 0.2362, 0.9091, 0.1575, 1.0, 0.1575, 0.9545, 0.2362, 0.1364, 0.2362, 0.2273, 0.2362, 0.1818, 0.3149, 0.1364, 0.2362, 0.1818, 0.1575, 0.2273, 0.2362, 0.1818, 0.1575, 0.2727, 0.1575, 0.2273, 0.2362, 0.3182, 0.2362, 0.4091, 0.2362, 0.3636, 0.3149, 0.3182, 0.2362, 0.3636, 0.1575, 0.4091, 0.2362, 0.3636, 0.1575, 0.4545, 0.1575, 0.4091, 0.2362, 0.5, 0.07873, 0.5455, 0.1575, 0.4545, 0.1575, 0.5, 0.07873, 0.5909, 0.07873, 0.5455, 0.1575, 0.5909, 0.07873, 0.6364, 0.1575, 0.5455, 0.1575, 0.6818, 0.07873, 0.7273, 0.1575, 0.6364, 0.1575, 0.6818, 0.07873, 0.7727, 0.07873, 0.7273, 0.1575, 0.7727, 0.07873, 0.8182, 0.1575, 0.7273, 0.1575, 0.8636, 0.07873, 0.9091, 0.1575, 0.8182, 0.1575, 0.8636, 0.07873, 0.9545, 0.07873, 0.9091, 0.1575, 0.9545, 0.07873, 1.0, 0.1575, 0.9091, 0.1575, 0.3636, 0.1575, 0.4091, 0.07873, 0.4545, 0.1575, 0.3636, 0.1575, 0.3182, 0.07873, 0.4091, 0.07873, 0.3182, 0.07873, 0.3636, 0.0, 0.4091, 0.07873, 0.1364, 0.07873, 0.1818, 0.1575, 0.09091, 0.1575, 0.1364, 0.07873, 0.2273, 0.07873, 0.1818, 0.1575, 0.2273, 0.07873, 0.2727, 0.1575, 0.1818, 0.1575])
me_icosphere.update()
me_icosphere_001 = bpy.data.meshes.new('Icosphere.001')
me_icosphere_001.from_pydata([(9.524e-10, -3.333e-09, -1.671), (1.209, -0.8785, -0.7473), (-0.4619, -1.422, -0.7473), (-1.495, -3.333e-09, -0.7473), (-0.4619, 1.422, -0.7473), (1.209, 0.8785, -0.7473), (0.4619, -1.422, 0.7473), (-1.209, -0.8785, 0.7473), (-1.209, 0.8785, 0.7473), (0.4619, 1.422, 0.7473), (1.495, -3.333e-09, 0.7473), (9.524e-10, -3.333e-09, 1.671), (-0.2715, -0.8355, -1.422), (0.7107, -0.5164, -1.422), (0.4393, -1.352, -0.8785), (1.422, -3.333e-09, -0.8785), (0.7107, 0.5164, -1.422), (-0.8785, -3.333e-09, -1.422), (-1.15, -0.8355, -0.8785), (-0.2715, 0.8355, -1.422), (-1.15, 0.8355, -0.8785), (0.4393, 1.352, -0.8785), (1.589, -0.5164, 1.28e-06), (1.589, 0.5164, 1.28e-06), (9.524e-10, -1.671, 1.28e-06), (0.9822, -1.352, 1.28e-06), (-1.589, -0.5164, 1.28e-06), (-0.9822, -1.352, 1.28e-06), (-0.9822, 1.352, 1.28e-06), (-1.589, 0.5164, 1.28e-06), (0.9822, 1.352, 1.28e-06), (9.524e-10, 1.671, 1.28e-06), (1.15, -0.8355, 0.8785), (-0.4393, -1.352, 0.8786), (-1.422, -3.333e-09, 0.8785), (-0.4393, 1.352, 0.8786), (1.15, 0.8355, 0.8785), (0.2715, -0.8355, 1.422), (0.8785, -3.333e-09, 1.422), (-0.7107, -0.5164, 1.422), (-0.7107, 0.5164, 1.422), (0.2715, 0.8355, 1.422)], [], [(0, 13, 12), (1, 13, 15), (0, 12, 17), (0, 17, 19), (0, 19, 16), (1, 15, 22), (2, 14, 24), (3, 18, 26), (4, 20, 28), (5, 21, 30), (1, 22, 25), (2, 24, 27), (3, 26, 29), (4, 28, 31), (5, 30, 23), (6, 32, 37), (7, 33, 39), (8, 34, 40), (9, 35, 41), (10, 36, 38), (38, 41, 11), (38, 36, 41), (36, 9, 41), (41, 40, 11), (41, 35, 40), (35, 8, 40), (40, 39, 11), (40, 34, 39), (34, 7, 39), (39, 37, 11), (39, 33, 37), (33, 6, 37), (37, 38, 11), (37, 32, 38), (32, 10, 38), (23, 36, 10), (23, 30, 36), (30, 9, 36), (31, 35, 9), (31, 28, 35), (28, 8, 35), (29, 34, 8), (29, 26, 34), (26, 7, 34), (27, 33, 7), (27, 24, 33), (24, 6, 33), (25, 32, 6), (25, 22, 32), (22, 10, 32), (30, 31, 9), (30, 21, 31), (21, 4, 31), (28, 29, 8), (28, 20, 29), (20, 3, 29), (26, 27, 7), (26, 18, 27), (18, 2, 27), (24, 25, 6), (24, 14, 25), (14, 1, 25), (22, 23, 10), (22, 15, 23), (15, 5, 23), (16, 21, 5), (16, 19, 21), (19, 4, 21), (19, 20, 4), (19, 17, 20), (17, 3, 20), (17, 18, 3), (17, 12, 18), (12, 2, 18), (15, 16, 5), (15, 13, 16), (13, 0, 16), (12, 14, 2), (12, 13, 14), (13, 1, 14)])
_uv = me_icosphere_001.uv_layers.new(name='UVMap')
_uv.uv.foreach_set('vector', [0.1818, 0.0, 0.2273, 0.07873, 0.1364, 0.07873, 0.2727, 0.1575, 0.3182, 0.07873, 0.3636, 0.1575, 0.9091, 0.0, 0.9545, 0.07873, 0.8636, 0.07873, 0.7273, 0.0, 0.7727, 0.07873, 0.6818, 0.07873, 0.5455, 0.0, 0.5909, 0.07873, 0.5, 0.07873, 0.2727, 0.1575, 0.3636, 0.1575, 0.3182, 0.2362, 0.09091, 0.1575, 0.1818, 0.1575, 0.1364, 0.2362, 0.8182, 0.1575, 0.9091, 0.1575, 0.8636, 0.2362, 0.6364, 0.1575, 0.7273, 0.1575, 0.6818, 0.2362, 0.4545, 0.1575, 0.5455, 0.1575, 0.5, 0.2362, 0.2727, 0.1575, 0.3182, 0.2362, 0.2273, 0.2362, 0.09091, 0.1575, 0.1364, 0.2362, 0.04546, 0.2362, 0.8182, 0.1575, 0.8636, 0.2362, 0.7727, 0.2362, 0.6364, 0.1575, 0.6818, 0.2362, 0.5909, 0.2362, 0.4545, 0.1575, 0.5, 0.2362, 0.4091, 0.2362, 0.1818, 0.3149, 0.2727, 0.3149, 0.2273, 0.3937, 0.0, 0.3149, 0.09091, 0.3149, 0.04546, 0.3937, 0.7273, 0.3149, 0.8182, 0.3149, 0.7727, 0.3937, 0.5455, 0.3149, 0.6364, 0.3149, 0.5909, 0.3937, 0.3636, 0.3149, 0.4545, 0.3149, 0.4091, 0.3937, 0.4091, 0.3937, 0.5, 0.3937, 0.4545, 0.4724, 0.4091, 0.3937, 0.4545, 0.3149, 0.5, 0.3937, 0.4545, 0.3149, 0.5455, 0.3149, 0.5, 0.3937, 0.5909, 0.3937, 0.6818, 0.3937, 0.6364, 0.4724, 0.5909, 0.3937, 0.6364, 0.3149, 0.6818, 0.3937, 0.6364, 0.3149, 0.7273, 0.3149, 0.6818, 0.3937, 0.7727, 0.3937, 0.8636, 0.3937, 0.8182, 0.4724, 0.7727, 0.3937, 0.8182, 0.3149, 0.8636, 0.3937, 0.8182, 0.3149, 0.9091, 0.3149, 0.8636, 0.3937, 0.04546, 0.3937, 0.1364, 0.3937, 0.09091, 0.4724, 0.04546, 0.3937, 0.09091, 0.3149, 0.1364, 0.3937, 0.09091, 0.3149, 0.1818, 0.3149, 0.1364, 0.3937, 0.2273, 0.3937, 0.3182, 0.3937, 0.2727, 0.4724, 0.2273, 0.3937, 0.2727, 0.3149, 0.3182, 0.3937, 0.2727, 0.3149, 0.3636, 0.3149, 0.3182, 0.3937, 0.4091, 0.2362, 0.4545, 0.3149, 0.3636, 0.3149, 0.4091, 0.2362, 0.5, 0.2362, 0.4545, 0.3149, 0.5, 0.2362, 0.5455, 0.3149, 0.4545, 0.3149, 0.5909, 0.2362, 0.6364, 0.3149, 0.5455, 0.3149, 0.5909, 0.2362, 0.6818, 0.2362, 0.6364, 0.3149, 0.6818, 0.2362, 0.7273, 0.3149, 0.6364, 0.3149, 0.7727, 0.2362, 0.8182, 0.3149, 0.7273, 0.3149, 0.7727, 0.2362, 0.8636, 0.2362, 0.8182, 0.3149, 0.8636, 0.2362, 0.9091, 0.3149, 0.8182, 0.3149, 0.04546, 0.2362, 0.09091, 0.3149, 0.0, 0.3149, 0.04546, 0.2362, 0.1364, 0.2362, 0.09091, 0.3149, 0.1364, 0.2362, 0.1818, 0.3149, 0.09091, 0.3149, 0.2273, 0.2362, 0.2727, 0.3149, 0.1818, 0.3149, 0.2273, 0.2362, 0.3182, 0.2362, 0.2727, 0.3149, 0.3182, 0.2362, 0.3636, 0.3149, 0.2727, 0.3149, 0.5, 0.2362, 0.5909, 0.2362, 0.5455, 0.3149, 0.5, 0.2362, 0.5455, 0.1575, 0.5909, 0.2362, 0.5455, 0.1575, 0.6364, 0.1575, 0.5909, 0.2362, 0.6818, 0.2362, 0.7727, 0.2362, 0.7273, 0.3149, 0.6818, 0.2362, 0.7273, 0.1575, 0.7727, 0.2362, 0.7273, 0.1575, 0.8182, 0.1575, 0.7727, 0.2362, 0.8636, 0.2362, 0.9545, 0.2362, 0.9091, 0.3149, 0.8636, 0.2362, 0.9091, 0.1575, 0.9545, 0.2362, 0.9091, 0.1575, 1.0, 0.1575, 0.9545, 0.2362, 0.1364, 0.2362, 0.2273, 0.2362, 0.1818, 0.3149, 0.1364, 0.2362, 0.1818, 0.1575, 0.2273, 0.2362, 0.1818, 0.1575, 0.2727, 0.1575, 0.2273, 0.2362, 0.3182, 0.2362, 0.4091, 0.2362, 0.3636, 0.3149, 0.3182, 0.2362, 0.3636, 0.1575, 0.4091, 0.2362, 0.3636, 0.1575, 0.4545, 0.1575, 0.4091, 0.2362, 0.5, 0.07873, 0.5455, 0.1575, 0.4545, 0.1575, 0.5, 0.07873, 0.5909, 0.07873, 0.5455, 0.1575, 0.5909, 0.07873, 0.6364, 0.1575, 0.5455, 0.1575, 0.6818, 0.07873, 0.7273, 0.1575, 0.6364, 0.1575, 0.6818, 0.07873, 0.7727, 0.07873, 0.7273, 0.1575, 0.7727, 0.07873, 0.8182, 0.1575, 0.7273, 0.1575, 0.8636, 0.07873, 0.9091, 0.1575, 0.8182, 0.1575, 0.8636, 0.07873, 0.9545, 0.07873, 0.9091, 0.1575, 0.9545, 0.07873, 1.0, 0.1575, 0.9091, 0.1575, 0.3636, 0.1575, 0.4091, 0.07873, 0.4545, 0.1575, 0.3636, 0.1575, 0.3182, 0.07873, 0.4091, 0.07873, 0.3182, 0.07873, 0.3636, 0.0, 0.4091, 0.07873, 0.1364, 0.07873, 0.1818, 0.1575, 0.09091, 0.1575, 0.1364, 0.07873, 0.2273, 0.07873, 0.1818, 0.1575, 0.2273, 0.07873, 0.2727, 0.1575, 0.1818, 0.1575])
me_icosphere_001.update()
me_cube_003 = bpy.data.meshes.new('Cube.003')
me_cube_003.from_pydata([(-0.7975, -0.7975, -1.0), (0.7975, -0.7975, -1.0), (-0.7975, 0.7975, -1.0), (0.7975, 0.7975, -1.0), (-0.7975, 0.7975, -1.697), (0.3277, 0.7975, -1.697), (-0.7975, -0.7975, -1.697), (0.3277, -0.7975, -1.697), (-2.325, 0.7975, -1.697), (-0.7975, 0.7975, -1.222), (-0.7975, -0.7975, -1.222), (-2.325, -0.7975, -1.697), (-2.325, 0.7975, -1.222), (-2.325, -0.7975, -1.222), (-1.111, 0.7975, -1.222), (-1.111, -0.7975, -1.222), (-2.325, 0.7975, -0.9545), (-2.325, -0.7975, -0.9545), (-1.111, 0.7975, -0.9545), (-1.111, -0.7975, -0.9545), (-3.196, 0.4372, -1.697), (-3.196, 0.7975, -1.222), (-3.196, -0.4372, -1.697), (-3.196, -0.7975, -1.222), (-3.196, 0.7975, -0.9545), (-3.196, -0.7975, -0.9545), (-3.491, 0.07687, -1.697), (-3.491, 0.4372, -1.222), (-3.491, -0.07687, -1.697), (-3.491, -0.4372, -1.222), (-3.491, 0.4372, -0.9545), (-3.491, -0.4372, -0.9545)], [], [(24, 21, 27, 30), (5, 7, 6, 4), (2, 3, 5, 4, 9), (3, 1, 7, 5), (9, 4, 8, 12, 14), (6, 10, 15, 13, 11), (0, 2, 9, 10), (14, 12, 16, 18), (1, 0, 10, 6, 7), (10, 9, 14, 15), (4, 6, 11, 8), (8, 11, 22, 20), (15, 14, 18, 19), (13, 15, 19, 17), (11, 13, 23, 22), (13, 17, 25, 23), (16, 12, 21, 24), (12, 8, 20, 21), (29, 31, 30, 27, 26, 28), (22, 23, 29, 28), (23, 25, 31, 29), (21, 20, 26, 27), (20, 22, 28, 26)])
_uv = me_cube_003.uv_layers.new(name='UVMap')
_uv.uv.foreach_set('vector', [0.1503, 0.5253, 0.1503, 0.5253, 0.1503, 0.5253, 0.1503, 0.5253, 0.3497, 0.5253, 0.3497, 0.7247, 0.1503, 0.7247, 0.1503, 0.5253, 0.1503, 0.5253, 0.3497, 0.5253, 0.3497, 0.5253, 0.1503, 0.5253, 0.1503, 0.5253, 0.3497, 0.5253, 0.3497, 0.7247, 0.3497, 0.7247, 0.3497, 0.5253, 0.1503, 0.5253, 0.1503, 0.5253, 0.1503, 0.5253, 0.1503, 0.5253, 0.1503, 0.5253, 0.1503, 0.7247, 0.1503, 0.7247, 0.1503, 0.7247, 0.1503, 0.7247, 0.1503, 0.7247, 0.1503, 0.7247, 0.1503, 0.5253, 0.1503, 0.5253, 0.1503, 0.7247, 0.1503, 0.5253, 0.1503, 0.5253, 0.1503, 0.5253, 0.1503, 0.5253, 0.3497, 0.7247, 0.1503, 0.7247, 0.1503, 0.7247, 0.1503, 0.7247, 0.3497, 0.7247, 0.1503, 0.7247, 0.1503, 0.5253, 0.1503, 0.5253, 0.1503, 0.7247, 0.1503, 0.5253, 0.1503, 0.7247, 0.1503, 0.7247, 0.1503, 0.5253, 0.1503, 0.5253, 0.1503, 0.7247, 0.1503, 0.7247, 0.1503, 0.5253, 0.1503, 0.7247, 0.1503, 0.5253, 0.1503, 0.5253, 0.1503, 0.7247, 0.1503, 0.7247, 0.1503, 0.7247, 0.1503, 0.7247, 0.1503, 0.7247, 0.1503, 0.7247, 0.1503, 0.7247, 0.1503, 0.7247, 0.1503, 0.7247, 0.1503, 0.7247, 0.1503, 0.7247, 0.1503, 0.7247, 0.1503, 0.7247, 0.1503, 0.5253, 0.1503, 0.5253, 0.1503, 0.5253, 0.1503, 0.5253, 0.1503, 0.5253, 0.1503, 0.5253, 0.1503, 0.5253, 0.1503, 0.5253, 0.1503, 0.7247, 0.1503, 0.7247, 0.1503, 0.5253, 0.1503, 0.5253, 0.1503, 0.5253, 0.1503, 0.7247, 0.1503, 0.7247, 0.1503, 0.7247, 0.1503, 0.7247, 0.1503, 0.7247, 0.1503, 0.7247, 0.1503, 0.7247, 0.1503, 0.7247, 0.1503, 0.7247, 0.1503, 0.5253, 0.1503, 0.5253, 0.1503, 0.5253, 0.1503, 0.5253, 0.1503, 0.5253, 0.1503, 0.7247, 0.1503, 0.7247, 0.1503, 0.5253])
me_cube_003.materials.append(None)
me_cube_003.update()

# ---- objects
ob_upper_skull = bpy.data.objects.new('Upper Skull', me_cube_002)
ob_eyeskull1 = bpy.data.objects.new('EyeSkull1', me_icosphere)
ob_eyeskull2 = bpy.data.objects.new('EyeSkull2', me_icosphere_001)
ob_upper_skull_001 = bpy.data.objects.new('Upper Skull.001', me_cube_003)

# ---- transforms, parenting, visibility, modifiers, constraints
ob_upper_skull.location = (0.0, -4.629, 5.895)
ob_upper_skull.scale = (2.776, 2.776, 2.776)
ob_eyeskull1.location = (-3.258, 2.405, 2.57)
ob_eyeskull1.rotation_euler = (0.0, -0.3239, 0.0)
ob_eyeskull1.scale = (1.251, 1.0, 1.0)
ob_eyeskull2.location = (-3.275, -2.441, 2.57)
ob_eyeskull2.rotation_euler = (0.0, -0.3239, 0.0)
ob_eyeskull2.scale = (1.251, 1.0, 1.0)
ob_upper_skull_001.location = (0.0, -4.629, 2.895)
ob_upper_skull_001.scale = (2.776, 2.776, 2.776)

# ---- collection membership
col_collection.objects.link(ob_upper_skull)
col_collection.objects.link(ob_eyeskull1)
col_collection.objects.link(ob_eyeskull2)
col_collection.objects.link(ob_upper_skull_001)

# ---- scene / render settings (as saved in the file)
scene.frame_start = 1; scene.frame_end = 250; scene.frame_set(1)
scene.render.engine = 'BLENDER_EEVEE_NEXT'
scene.render.bake_bias = 0.0
scene.render.bake_samples = 0
scene.cycles.sampling_pattern = 'TABULATED_SOBOL'
scene.eevee.use_volume_custom_range = False
bpy.context.view_layer.update()

# ---- added for rendering (the .blend has no active camera and no usable light): camera, sun
cam_auto = bpy.data.cameras.new('AutoCamera')
cam_auto.lens = 50.0
cam_auto.sensor_width = 36.0
cam_auto.clip_end = 1000.0
ob_auto_camera = bpy.data.objects.new('AutoCamera', cam_auto)
scene.collection.objects.link(ob_auto_camera)
ob_auto_camera.location = (16.1933, -24.5804, 18.7051)
ob_auto_camera.rotation_euler = (1.09748, -7.21219e-08, 0.694738)
scene.camera = ob_auto_camera
light_auto_sun = bpy.data.lights.new('AutoSun', 'SUN')
light_auto_sun.energy = 3.0
light_auto_sun.angle = 0.0523599
ob_auto_sun = bpy.data.objects.new('AutoSun', light_auto_sun)
scene.collection.objects.link(ob_auto_sun)
ob_auto_sun.rotation_euler = (0.872665, 0.174533, 0.523599)
bpy.context.view_layer.update()
